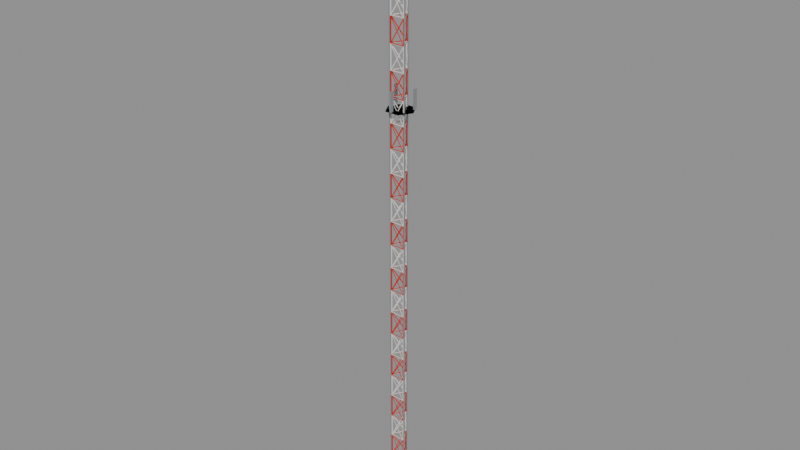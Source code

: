 # Source: mast_lattice.blend  (saved by Blender 4.3.34; exported with 4.5.12 LTS)
import bpy
from mathutils import Matrix  # noqa: F401  (used for matrix-valued properties, if any)

bpy.ops.wm.read_factory_settings(use_empty=True)
scene = bpy.context.scene
scene.name = 'Scene'

# ---- images (referenced by path relative to the original .blend; pixels are not part of the script)
import os
ASSET_DIR = os.environ.get("B2B_ASSET_DIR", "")  # directory of the original .blend (textures are referenced by path, not embedded)
HERE = os.path.dirname(os.path.abspath(__file__))  # packed textures are extracted next to this script under _unpacked/

def load_image(name, relpath, width, height, colorspace="sRGB"):
    """Load a texture the original file referenced (path relative to the .blend, or extracted next to this script)."""
    p = next((c for c in (os.path.join(HERE, relpath), os.path.join(ASSET_DIR, relpath)) if relpath and os.path.exists(c)), "")
    if p:
        img = bpy.data.images.load(p, check_existing=True)
        img.name = name
    else:  # same state as the original file: an image datablock whose file is absent (Cycles renders it pink)
        img = bpy.data.images.new(name, width, height)
        img.source = "FILE"
        img.filepath = "//" + (relpath or name)
    img.colorspace_settings.name = colorspace
    return img
img_lattice_mast = load_image('lattice_mast', '_unpacked/lattice_mast.ec25e7ea.png', 256, 512, 'sRGB')

# ---- materials (node trees are filled in below, after node groups)
mat_mast_lattice = bpy.data.materials.new('mast_lattice')
mat_mast_lattice.diffuse_color = (0.8481, 0.8276, 0.7874, 1.0)
mat_mast_solid = bpy.data.materials.new('mast_solid')
mat_mast_solid.use_backface_culling = True
mat_mast_solid.diffuse_color = (0.3185, 0.3424, 0.3672, 1.0)

# ---- material node trees
mat_mast_lattice.use_nodes = True; mat_mast_lattice.node_tree.nodes.clear()
_N = mat_mast_lattice.node_tree.nodes; _L = mat_mast_lattice.node_tree.links
n0 = _N.new('ShaderNodeBsdfPrincipled'); n0.name = 'Principled BSDF'; n0.location = (10, 300)
n0.inputs[1].default_value = 0.2
n0.inputs[2].default_value = 0.7
n1 = _N.new('ShaderNodeOutputMaterial'); n1.name = 'Material Output'; n1.location = (300, 300)
n2 = _N.new('ShaderNodeTexImage'); n2.name = 'Image Texture'; n2.location = (0, 0)
n2.image = img_lattice_mast
n3 = _N.new('ShaderNodeMath'); n3.name = 'Math'; n3.location = (0, 0)
n3.operation = 'GREATER_THAN'
_L.new(n0.outputs[0], n1.inputs[0])
_L.new(n2.outputs[0], n0.inputs[0])
_L.new(n2.outputs[1], n3.inputs[0])
_L.new(n3.outputs[0], n0.inputs[4])
n1.is_active_output = True
mat_mast_solid.use_nodes = True; mat_mast_solid.node_tree.nodes.clear()
_N = mat_mast_solid.node_tree.nodes; _L = mat_mast_solid.node_tree.links
n0 = _N.new('ShaderNodeBsdfPrincipled'); n0.name = 'Principled BSDF'; n0.location = (10, 300)
n0.inputs[0].default_value = (0.3185, 0.3424, 0.3672, 1.0)
n0.inputs[1].default_value = 0.3
n0.inputs[2].default_value = 0.6
n1 = _N.new('ShaderNodeOutputMaterial'); n1.name = 'Material Output'; n1.location = (300, 300)
_L.new(n0.outputs[0], n1.inputs[0])
n1.is_active_output = True

# ---- meshes
me_mast_lattice = bpy.data.meshes.new('mast_lattice')
me_mast_lattice.from_pydata([(5.695e-17, 0.93, 0.0), (-0.8054, -0.465, 0.0), (-0.8054, -0.465, 55.8), (5.695e-17, 0.93, 55.8), (-0.8054, -0.465, 0.0), (0.8054, -0.465, 0.0), (0.8054, -0.465, 55.8), (-0.8054, -0.465, 55.8), (0.8054, -0.465, 0.0), (5.695e-17, 0.93, 0.0), (5.695e-17, 0.93, 55.8), (0.8054, -0.465, 55.8), (5.695e-17, 1.0, 0.0), (0.06062, 0.895, 0.0), (-0.06062, 0.895, 0.0), (5.695e-17, 1.0, 55.8), (0.06062, 0.895, 55.8), (-0.06062, 0.895, 55.8), (5.695e-17, 1.0, 0.0), (0.06062, 0.895, 0.0), (-0.06062, 0.895, 0.0), (5.695e-17, 1.0, 55.8), (0.06062, 0.895, 55.8), (-0.06062, 0.895, 55.8), (-0.8054, -0.395, 0.0), (-0.7448, -0.5, 0.0), (-0.866, -0.5, 0.0), (-0.8054, -0.395, 55.8), (-0.7448, -0.5, 55.8), (-0.866, -0.5, 55.8), (-0.8054, -0.395, 0.0), (-0.7448, -0.5, 0.0), (-0.866, -0.5, 0.0), (-0.8054, -0.395, 55.8), (-0.7448, -0.5, 55.8), (-0.866, -0.5, 55.8), (0.8054, -0.395, 0.0), (0.866, -0.5, 0.0), (0.7448, -0.5, 0.0), (0.8054, -0.395, 55.8), (0.866, -0.5, 55.8), (0.7448, -0.5, 55.8), (0.8054, -0.395, 0.0), (0.866, -0.5, 0.0), (0.7448, -0.5, 0.0), (0.8054, -0.395, 55.8), (0.866, -0.5, 55.8), (0.7448, -0.5, 55.8), (1.38, 0.0, 40.8), (0.69, 1.195, 40.8), (-0.69, 1.195, 40.8), (-1.38, 1.69e-16, 40.8), (-0.69, -1.195, 40.8), (0.69, -1.195, 40.8), (0.69, -1.195, 40.8), (-0.69, -1.195, 40.8), (-1.38, 1.69e-16, 40.8), (-0.69, 1.195, 40.8), (0.69, 1.195, 40.8), (1.38, 0.0, 40.8), (0.9792, 0.425, 40.9), (0.9792, 0.425, 42.7), (0.9792, 0.775, 42.7), (0.9792, 0.775, 40.9), (1.099, 0.425, 40.9), (1.099, 0.775, 40.9), (1.099, 0.775, 42.7), (1.099, 0.425, 42.7), (0.9792, 0.425, 40.9), (1.099, 0.425, 40.9), (1.099, 0.425, 42.7), (0.9792, 0.425, 42.7), (0.9792, 0.775, 40.9), (0.9792, 0.775, 42.7), (1.099, 0.775, 42.7), (1.099, 0.775, 40.9), (0.9792, 0.425, 40.9), (0.9792, 0.775, 40.9), (1.099, 0.775, 40.9), (1.099, 0.425, 40.9), (0.9792, 0.425, 42.7), (1.099, 0.425, 42.7), (1.099, 0.775, 42.7), (0.9792, 0.775, 42.7), (-1.099, 0.425, 40.9), (-1.099, 0.425, 42.7), (-1.099, 0.775, 42.7), (-1.099, 0.775, 40.9), (-0.9792, 0.425, 40.9), (-0.9792, 0.775, 40.9), (-0.9792, 0.775, 42.7), (-0.9792, 0.425, 42.7), (-1.099, 0.425, 40.9), (-0.9792, 0.425, 40.9), (-0.9792, 0.425, 42.7), (-1.099, 0.425, 42.7), (-1.099, 0.775, 40.9), (-1.099, 0.775, 42.7), (-0.9792, 0.775, 42.7), (-0.9792, 0.775, 40.9), (-1.099, 0.425, 40.9), (-1.099, 0.775, 40.9), (-0.9792, 0.775, 40.9), (-0.9792, 0.425, 40.9), (-1.099, 0.425, 42.7), (-0.9792, 0.425, 42.7), (-0.9792, 0.775, 42.7), (-1.099, 0.775, 42.7), (-0.06, -1.375, 40.9), (-0.06, -1.375, 42.7), (-0.06, -1.025, 42.7), (-0.06, -1.025, 40.9), (0.06, -1.375, 40.9), (0.06, -1.025, 40.9), (0.06, -1.025, 42.7), (0.06, -1.375, 42.7), (-0.06, -1.375, 40.9), (0.06, -1.375, 40.9), (0.06, -1.375, 42.7), (-0.06, -1.375, 42.7), (-0.06, -1.025, 40.9), (-0.06, -1.025, 42.7), (0.06, -1.025, 42.7), (0.06, -1.025, 40.9), (-0.06, -1.375, 40.9), (-0.06, -1.025, 40.9), (0.06, -1.025, 40.9), (0.06, -1.375, 40.9), (-0.06, -1.375, 42.7), (0.06, -1.375, 42.7), (0.06, -1.025, 42.7), (-0.06, -1.025, 42.7), (0.0, 0.12, 55.8), (0.12, 7.348e-18, 55.8), (1.47e-17, -0.12, 55.8), (-0.12, -2.204e-17, 55.8), (0.0, 0.04, 60.0), (0.04, 2.449e-18, 60.0), (4.899e-18, -0.04, 60.0), (-0.04, -7.348e-18, 60.0), (0.0, 0.12, 55.8), (0.12, 7.348e-18, 55.8), (1.47e-17, -0.12, 55.8), (-0.12, -2.204e-17, 55.8), (0.0, 0.04, 60.0), (0.04, 2.449e-18, 60.0), (4.899e-18, -0.04, 60.0), (-0.04, -7.348e-18, 60.0)], [], [(0, 1, 2, 3), (4, 5, 6, 7), (8, 9, 10, 11), (12, 15, 16, 13), (13, 16, 17, 14), (14, 17, 15, 12), (18, 19, 20), (23, 22, 21), (24, 27, 28, 25), (25, 28, 29, 26), (26, 29, 27, 24), (30, 31, 32), (35, 34, 33), (36, 39, 40, 37), (37, 40, 41, 38), (38, 41, 39, 36), (42, 43, 44), (47, 46, 45), (48, 49, 50, 51, 52, 53), (54, 55, 56, 57, 58, 59), (60, 61, 62, 63), (64, 65, 66, 67), (68, 69, 70, 71), (72, 73, 74, 75), (76, 77, 78, 79), (80, 81, 82, 83), (84, 85, 86, 87), (88, 89, 90, 91), (92, 93, 94, 95), (96, 97, 98, 99), (100, 101, 102, 103), (104, 105, 106, 107), (108, 109, 110, 111), (112, 113, 114, 115), (116, 117, 118, 119), (120, 121, 122, 123), (124, 125, 126, 127), (128, 129, 130, 131), (132, 136, 137, 133), (133, 137, 138, 134), (134, 138, 139, 135), (135, 139, 136, 132), (140, 141, 142, 143), (147, 146, 145, 144)])
me_mast_lattice.polygons.foreach_set('material_index', [0, 0, 0, 1, 1, 1, 1, 1, 1, 1, 1, 1, 1, 1, 1, 1, 1, 1, 1, 1, 1, 1, 1, 1, 1, 1, 1, 1, 1, 1, 1, 1, 1, 1, 1, 1, 1, 1, 1, 1, 1, 1, 1, 1])
_uv = me_mast_lattice.uv_layers.new(name='UVMap')
_uv.uv.foreach_set('vector', [0.0, 0.0, 1.0, 0.0, 1.0, 12.0, 0.0, 12.0, 0.0, 0.0, 1.0, 0.0, 1.0, 12.0, 0.0, 12.0, 0.0, 0.0, 1.0, 0.0, 1.0, 12.0, 0.0, 12.0, 0.0, 0.0, 0.0, 0.0, 0.0, 0.0, 0.0, 0.0, 0.0, 0.0, 0.0, 0.0, 0.0, 0.0, 0.0, 0.0, 0.0, 0.0, 0.0, 0.0, 0.0, 0.0, 0.0, 0.0, 0.0, 0.0, 0.0, 0.0, 0.0, 0.0, 0.0, 0.0, 0.0, 0.0, 0.0, 0.0, 0.0, 0.0, 0.0, 0.0, 0.0, 0.0, 0.0, 0.0, 0.0, 0.0, 0.0, 0.0, 0.0, 0.0, 0.0, 0.0, 0.0, 0.0, 0.0, 0.0, 0.0, 0.0, 0.0, 0.0, 0.0, 0.0, 0.0, 0.0, 0.0, 0.0, 0.0, 0.0, 0.0, 0.0, 0.0, 0.0, 0.0, 0.0, 0.0, 0.0, 0.0, 0.0, 0.0, 0.0, 0.0, 0.0, 0.0, 0.0, 0.0, 0.0, 0.0, 0.0, 0.0, 0.0, 0.0, 0.0, 0.0, 0.0, 0.0, 0.0, 0.0, 0.0, 0.0, 0.0, 0.0, 0.0, 0.0, 0.0, 0.0, 0.0, 0.0, 0.0, 0.0, 0.0, 0.0, 0.0, 0.0, 0.0, 0.0, 0.0, 0.0, 0.0, 0.0, 0.0, 0.0, 0.0, 0.0, 0.0, 0.0, 0.0, 0.0, 0.0, 0.0, 0.0, 0.0, 0.0, 0.0, 0.0, 0.0, 0.0, 0.0, 0.0, 0.0, 0.0, 0.0, 0.0, 0.0, 0.0, 0.0, 0.0, 0.0, 0.0, 0.0, 0.0, 0.0, 0.0, 0.0, 0.0, 0.0, 0.0, 0.0, 0.0, 0.0, 0.0, 0.0, 0.0, 0.0, 0.0, 0.0, 0.0, 0.0, 0.0, 0.0, 0.0, 0.0, 0.0, 0.0, 0.0, 0.0, 0.0, 0.0, 0.0, 0.0, 0.0, 0.0, 0.0, 0.0, 0.0, 0.0, 0.0, 0.0, 0.0, 0.0, 0.0, 0.0, 0.0, 0.0, 0.0, 0.0, 0.0, 0.0, 0.0, 0.0, 0.0, 0.0, 0.0, 0.0, 0.0, 0.0, 0.0, 0.0, 0.0, 0.0, 0.0, 0.0, 0.0, 0.0, 0.0, 0.0, 0.0, 0.0, 0.0, 0.0, 0.0, 0.0, 0.0, 0.0, 0.0, 0.0, 0.0, 0.0, 0.0, 0.0, 0.0, 0.0, 0.0, 0.0, 0.0, 0.0, 0.0, 0.0, 0.0, 0.0, 0.0, 0.0, 0.0, 0.0, 0.0, 0.0, 0.0, 0.0, 0.0, 0.0, 0.0, 0.0, 0.0, 0.0, 0.0, 0.0, 0.0, 0.0, 0.0, 0.0, 0.0, 0.0, 0.0, 0.0, 0.0, 0.0, 0.0, 0.0, 0.0, 0.0, 0.0, 0.0, 0.0, 0.0, 0.0, 0.0, 0.0, 0.0, 0.0, 0.0, 0.0, 0.0, 0.0, 0.0, 0.0, 0.0, 0.0, 0.0, 0.0, 0.0, 0.0, 0.0, 0.0, 0.0, 0.0, 0.0, 0.0, 0.0, 0.0, 0.0, 0.0, 0.0, 0.0, 0.0, 0.0, 0.0, 0.0, 0.0, 0.0, 0.0, 0.0, 0.0, 0.0, 0.0, 0.0, 0.0, 0.0, 0.0, 0.0, 0.0, 0.0, 0.0, 0.0, 0.0, 0.0])
me_mast_lattice.materials.append(mat_mast_lattice)
me_mast_lattice.materials.append(mat_mast_solid)
me_mast_lattice.update()

# ---- objects
ob_mast_lattice = bpy.data.objects.new('mast_lattice', me_mast_lattice)

# ---- transforms, parenting, visibility, modifiers, constraints
ob_mast_lattice.location = (0.0, 0.0, 0.0)

# ---- collection membership
scene.collection.objects.link(ob_mast_lattice)

# ---- scene / render settings (as saved in the file)
scene.frame_start = 1; scene.frame_end = 250; scene.frame_set(1)
scene.render.engine = 'BLENDER_EEVEE_NEXT'
bpy.context.view_layer.update()

# ---- added for rendering (the .blend has no active camera and no usable light): camera, sun + grey world if the file has none
cam_auto = bpy.data.cameras.new('AutoCamera')
cam_auto.lens = 50.0
cam_auto.sensor_width = 36.0
cam_auto.clip_end = 1000.0
ob_auto_camera = bpy.data.objects.new('AutoCamera', cam_auto)
scene.collection.objects.link(ob_auto_camera)
ob_auto_camera.location = (55.623, -66.8376, 74.4984)
ob_auto_camera.rotation_euler = (1.09748, -7.21219e-08, 0.694738)
scene.camera = ob_auto_camera
light_auto_sun = bpy.data.lights.new('AutoSun', 'SUN')
light_auto_sun.energy = 3.0
light_auto_sun.angle = 0.0523599
ob_auto_sun = bpy.data.objects.new('AutoSun', light_auto_sun)
scene.collection.objects.link(ob_auto_sun)
ob_auto_sun.rotation_euler = (0.872665, 0.174533, 0.523599)
if scene.world is None:
    world_auto = bpy.data.worlds.new('AutoWorld')
    world_auto.color = (0.3, 0.3, 0.3)
    scene.world = world_auto
bpy.context.view_layer.update()
